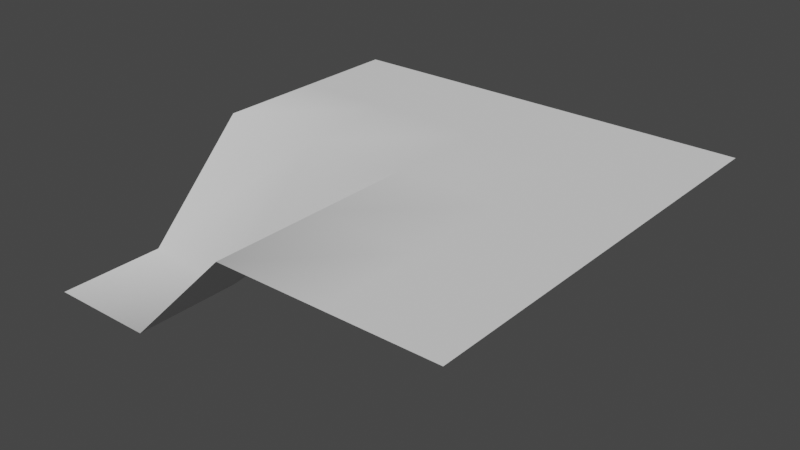 # Source: tr_tile_high_000.blend  (saved by Blender 3.0.42; exported with 4.5.12 LTS)
import bpy
from mathutils import Matrix  # noqa: F401  (used for matrix-valued properties, if any)

bpy.ops.wm.read_factory_settings(use_empty=True)
scene = bpy.context.scene
scene.name = 'Scene'

# ---- collections
col_collection = bpy.data.collections.new('Collection'); scene.collection.children.link(col_collection)

# ---- world
world_world = bpy.data.worlds.new('World'); scene.world = world_world
world_world.use_nodes = True; world_world.node_tree.nodes.clear()
_N = world_world.node_tree.nodes; _L = world_world.node_tree.links
n0 = _N.new('ShaderNodeOutputWorld'); n0.name = 'World Output'; n0.location = (300, 300)
n1 = _N.new('ShaderNodeBackground'); n1.name = 'Background'; n1.location = (10, 300)
n1.inputs[0].default_value = (0.05088, 0.05088, 0.05088, 1.0)
_L.new(n1.outputs[0], n0.inputs[0])
n0.is_active_output = True
world_world.color = (0.05088, 0.05088, 0.05088)
world_world.use_sun_shadow = False
world_world.sun_shadow_jitter_overblur = 0.0

# ---- meshes
me_plane = bpy.data.meshes.new('Plane')
me_plane.from_pydata([(-1.0, -1.0, -0.5), (1.0, -1.0, 0.0), (-1.0, 1.0, 0.0), (1.0, 1.0, 0.0), (0.0, -1.0, 0.0), (0.0, 1.0, 0.0), (-0.5, 1.0, 0.0), (-0.5, -1.0, -0.5), (0.5, -1.0, 0.0), (0.5, 1.0, 0.0), (-1.0, 0.0, 0.0), (1.0, 0.0, 0.0), (0.0, 0.0, 0.0), (-0.5, 0.0, 0.0), (0.5, 0.0, 0.0), (1.0, 0.5, 0.0), (0.0, 0.5, 0.0), (-0.5, 0.5, 0.0), (0.5, 0.5, 0.0), (-1.0, 0.5, 0.0), (-1.0, -0.5, -0.5), (1.0, -0.5, 0.0), (0.0, -0.5, 0.0), (-0.5, -0.5, -0.5), (0.5, -0.5, 0.0)], [], [(18, 15, 3, 9), (17, 16, 5, 6), (19, 17, 6, 2), (16, 18, 9, 5), (22, 24, 14, 12), (20, 23, 13, 10), (23, 22, 12, 13), (24, 21, 11, 14), (12, 14, 18, 16), (10, 13, 17, 19), (13, 12, 16, 17), (14, 11, 15, 18), (8, 1, 21, 24), (7, 4, 22, 23), (0, 7, 23, 20), (4, 8, 24, 22)])
me_plane.polygons.foreach_set('use_smooth', [True] * 16)
_uv = me_plane.uv_layers.new(name='UVMap')
_uv.uv.foreach_set('vector', [0.75, 0.75, 1.0, 0.75, 1.0, 1.0, 0.75, 1.0, 0.25, 0.75, 0.5, 0.75, 0.5, 1.0, 0.25, 1.0, 0.0, 0.75, 0.25, 0.75, 0.25, 1.0, 0.0, 1.0, 0.5, 0.75, 0.75, 0.75, 0.75, 1.0, 0.5, 1.0, 0.5, 0.25, 0.75, 0.25, 0.75, 0.5, 0.5, 0.5, 0.0, 0.25, 0.25, 0.25, 0.25, 0.5, 0.0, 0.5, 0.25, 0.25, 0.5, 0.25, 0.5, 0.5, 0.25, 0.5, 0.75, 0.25, 1.0, 0.25, 1.0, 0.5, 0.75, 0.5, 0.5, 0.5, 0.75, 0.5, 0.75, 0.75, 0.5, 0.75, 0.0, 0.5, 0.25, 0.5, 0.25, 0.75, 0.0, 0.75, 0.25, 0.5, 0.5, 0.5, 0.5, 0.75, 0.25, 0.75, 0.75, 0.5, 1.0, 0.5, 1.0, 0.75, 0.75, 0.75, 0.75, 0.0, 1.0, 0.0, 1.0, 0.25, 0.75, 0.25, 0.25, 0.0, 0.5, 0.0, 0.5, 0.25, 0.25, 0.25, 0.0, 0.0, 0.25, 0.0, 0.25, 0.25, 0.0, 0.25, 0.5, 0.0, 0.75, 0.0, 0.75, 0.25, 0.5, 0.25])
me_plane.use_remesh_fix_poles = True
me_plane.use_remesh_preserve_attributes = False
me_plane.update()

# ---- objects
ob_tr_tile = bpy.data.objects.new('tr_tile', me_plane)

# ---- transforms, parenting, visibility, modifiers, constraints
ob_tr_tile.location = (0.0, 0.0, 0.0)

# ---- collection membership
col_collection.objects.link(ob_tr_tile)

# ---- scene / render settings (as saved in the file)
scene.frame_start = 1; scene.frame_end = 250; scene.frame_set(1)
scene.render.engine = 'BLENDER_EEVEE_NEXT'
scene.cycles.sampling_pattern = 'TABULATED_SOBOL'
scene.cycles.use_light_tree = False
scene.view_settings.view_transform = 'Filmic'
bpy.context.view_layer.update()

# ---- added for rendering (the .blend has no active camera and no usable light): camera, sun
cam_auto = bpy.data.cameras.new('AutoCamera')
cam_auto.lens = 50.0
cam_auto.sensor_width = 36.0
cam_auto.clip_end = 1000.0
ob_auto_camera = bpy.data.objects.new('AutoCamera', cam_auto)
scene.collection.objects.link(ob_auto_camera)
ob_auto_camera.location = (2.65751, -3.18901, 1.876)
ob_auto_camera.rotation_euler = (1.09748, -7.21219e-08, 0.694738)
scene.camera = ob_auto_camera
light_auto_sun = bpy.data.lights.new('AutoSun', 'SUN')
light_auto_sun.energy = 3.0
light_auto_sun.angle = 0.0523599
ob_auto_sun = bpy.data.objects.new('AutoSun', light_auto_sun)
scene.collection.objects.link(ob_auto_sun)
ob_auto_sun.rotation_euler = (0.872665, 0.174533, 0.523599)
bpy.context.view_layer.update()

